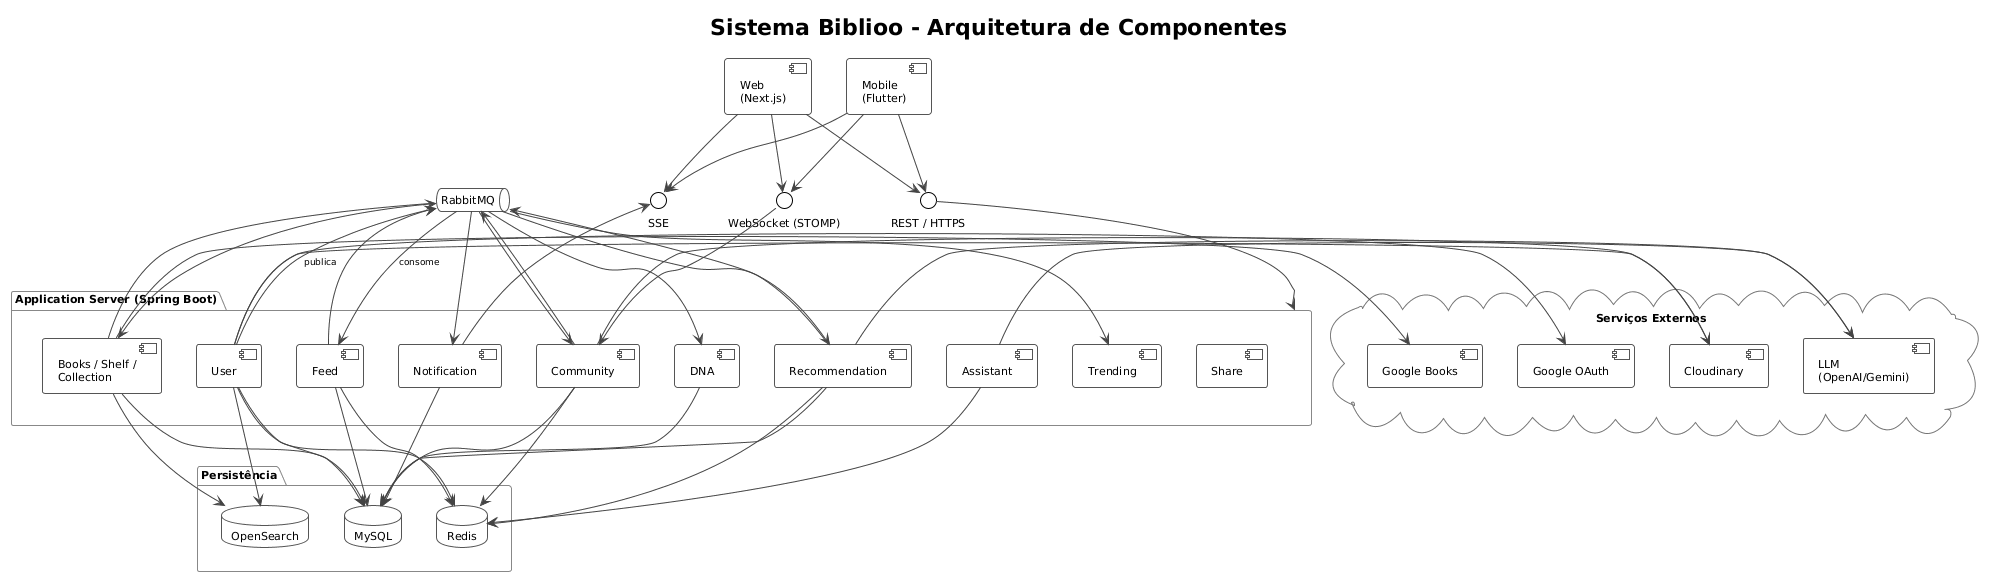

The diagram above was rendered by PlantUML. Its source (embedded in the PNG):
@startuml
!theme plain
skinparam componentStyle uml2
skinparam defaultFontSize 11
skinparam ArrowFontSize 9
skinparam PackageBorderColor #888888
skinparam PackageBorderThickness 1
skinparam ComponentBorderColor #555555
skinparam ArrowColor #444444
skinparam DatabaseBorderColor #555555
skinparam QueueBorderColor #555555
skinparam CloudBorderColor #777777

title "Sistema Biblioo - Arquitetura de Componentes"

' ══════ CLIENTES ══════
together {
  [Web\n(Next.js)] as Web
  [Mobile\n(Flutter)] as Mobile
}

' ══════ INTERFACES ══════
together {
  interface "REST / HTTPS" as REST
  interface "WebSocket (STOMP)" as WS
  interface "SSE" as SSE
}

' ══════ APPLICATION SERVER ══════
package "Application Server (Spring Boot)" as AppServer {
  together {
    [User] as User
    [Books / Shelf /\nCollection] as Books
    [Community] as Community
    [Feed] as Feed
    [Notification] as Notif
  }
  together {
    [Recommendation] as Rec
    [DNA] as DNA
    [Assistant] as Asst
    [Trending] as Trend
    [Share] as Share
  }
}

' ══════ MENSAGERIA ══════
queue "RabbitMQ" as MQ

' ══════ PERSISTÊNCIA ══════
package "Persistência" {
  together {
    database "MySQL" as MySQL
    database "Redis" as Redis
    database "OpenSearch" as OS
  }
}

' ══════ EXTERNOS ══════
cloud "Serviços Externos" {
  together {
    [Google Books] as GBooks
    [Google OAuth] as GOAuth
  }
  together {
    [Cloudinary] as Cloud
    [LLM\n(OpenAI/Gemini)] as LLM
  }
}

' ══════ CONEXÕES ══════

' Clientes → Interfaces
Web    --> REST
Web    --> WS
Web    --> SSE
Mobile --> REST
Mobile --> WS
Mobile --> SSE

' Interfaces → AppServer
REST --> AppServer
WS   --> Community
Notif --> SSE

' AppServer → MQ (produtores)
User      --> MQ : "publica"
Books     --> MQ
Feed      --> MQ
Community --> MQ
Rec       --> MQ

' MQ → AppServer (consumidores)
MQ --> Feed      : "consome"
MQ --> Notif
MQ --> DNA
MQ --> Rec
MQ --> Books
MQ --> Trend
MQ --> Community

' Persistência
User      --> MySQL
Books     --> MySQL
Feed      --> MySQL
Community --> MySQL
DNA       --> MySQL
Notif     --> MySQL
Rec       --> MySQL

Feed      --> Redis
Asst      --> Redis
Community --> Redis
User      --> Redis
Rec       --> Redis

Books --> OS
User  --> OS

' Externos
Books     -right-> GBooks
User      -right-> GOAuth
User      -right-> Cloud
Community -right-> Cloud
Rec       -right-> LLM
Asst      -right-> LLM
@enduml